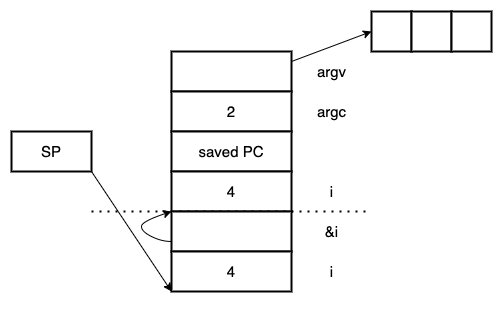

The diagram above was exported from draw.io. Its source (the exported page's mxGraphModel, read from the mxfile embedded in the PNG):
<mxGraphModel dx="1106" dy="860" grid="1" gridSize="10" guides="1" tooltips="1" connect="1" arrows="1" fold="1" page="1" pageScale="1" pageWidth="827" pageHeight="1169" math="0" shadow="0">
  <root>
    <mxCell id="0" />
    <mxCell id="1" parent="0" />
    <mxCell id="aYoy_3L2YnLloJY3Hz53-1" value="" style="rounded=0;whiteSpace=wrap;html=1;strokeWidth=2;" vertex="1" parent="1">
      <mxGeometry x="240" y="160" width="120" height="40" as="geometry" />
    </mxCell>
    <mxCell id="aYoy_3L2YnLloJY3Hz53-2" value="&lt;font style=&quot;font-size: 15px&quot;&gt;2&lt;/font&gt;" style="rounded=0;whiteSpace=wrap;html=1;strokeWidth=2;" vertex="1" parent="1">
      <mxGeometry x="240" y="200" width="120" height="40" as="geometry" />
    </mxCell>
    <mxCell id="aYoy_3L2YnLloJY3Hz53-3" value="&lt;font style=&quot;font-size: 15px&quot;&gt;saved PC&lt;/font&gt;" style="rounded=0;whiteSpace=wrap;html=1;strokeWidth=2;" vertex="1" parent="1">
      <mxGeometry x="240" y="240" width="120" height="40" as="geometry" />
    </mxCell>
    <mxCell id="aYoy_3L2YnLloJY3Hz53-4" value="" style="rounded=0;whiteSpace=wrap;html=1;strokeWidth=2;" vertex="1" parent="1">
      <mxGeometry x="440" y="120" width="40" height="40" as="geometry" />
    </mxCell>
    <mxCell id="aYoy_3L2YnLloJY3Hz53-5" value="" style="rounded=0;whiteSpace=wrap;html=1;strokeWidth=2;" vertex="1" parent="1">
      <mxGeometry x="480" y="120" width="40" height="40" as="geometry" />
    </mxCell>
    <mxCell id="aYoy_3L2YnLloJY3Hz53-6" value="" style="rounded=0;whiteSpace=wrap;html=1;strokeWidth=2;" vertex="1" parent="1">
      <mxGeometry x="520" y="120" width="40" height="40" as="geometry" />
    </mxCell>
    <mxCell id="aYoy_3L2YnLloJY3Hz53-8" value="argc" style="text;html=1;align=center;verticalAlign=middle;resizable=0;points=[];autosize=1;strokeColor=none;fillColor=none;fontSize=15;" vertex="1" parent="1">
      <mxGeometry x="380" y="210" width="40" height="20" as="geometry" />
    </mxCell>
    <mxCell id="aYoy_3L2YnLloJY3Hz53-10" value="argv" style="text;html=1;align=center;verticalAlign=middle;resizable=0;points=[];autosize=1;strokeColor=none;fillColor=none;fontSize=15;" vertex="1" parent="1">
      <mxGeometry x="380" y="170" width="40" height="20" as="geometry" />
    </mxCell>
    <mxCell id="aYoy_3L2YnLloJY3Hz53-12" value="" style="endArrow=classic;html=1;rounded=0;fontSize=15;entryX=0;entryY=0.5;entryDx=0;entryDy=0;exitX=1;exitY=0.25;exitDx=0;exitDy=0;" edge="1" parent="1" source="aYoy_3L2YnLloJY3Hz53-1" target="aYoy_3L2YnLloJY3Hz53-4">
      <mxGeometry width="50" height="50" relative="1" as="geometry">
        <mxPoint x="490" y="340" as="sourcePoint" />
        <mxPoint x="540" y="290" as="targetPoint" />
      </mxGeometry>
    </mxCell>
    <mxCell id="aYoy_3L2YnLloJY3Hz53-13" value="&lt;font style=&quot;font-size: 15px&quot;&gt;4&lt;/font&gt;" style="rounded=0;whiteSpace=wrap;html=1;strokeWidth=2;" vertex="1" parent="1">
      <mxGeometry x="240" y="280" width="120" height="40" as="geometry" />
    </mxCell>
    <mxCell id="aYoy_3L2YnLloJY3Hz53-14" value="SP" style="rounded=0;whiteSpace=wrap;html=1;fontSize=15;strokeWidth=2;" vertex="1" parent="1">
      <mxGeometry x="80" y="240" width="80" height="40" as="geometry" />
    </mxCell>
    <mxCell id="aYoy_3L2YnLloJY3Hz53-15" value="" style="endArrow=classic;html=1;rounded=0;fontSize=15;exitX=1;exitY=1;exitDx=0;exitDy=0;entryX=0;entryY=1;entryDx=0;entryDy=0;" edge="1" parent="1" source="aYoy_3L2YnLloJY3Hz53-14" target="aYoy_3L2YnLloJY3Hz53-22">
      <mxGeometry width="50" height="50" relative="1" as="geometry">
        <mxPoint x="390" y="460" as="sourcePoint" />
        <mxPoint x="240" y="320" as="targetPoint" />
      </mxGeometry>
    </mxCell>
    <mxCell id="aYoy_3L2YnLloJY3Hz53-16" value="" style="endArrow=none;dashed=1;html=1;dashPattern=1 3;strokeWidth=2;rounded=0;fontSize=15;" edge="1" parent="1">
      <mxGeometry width="50" height="50" relative="1" as="geometry">
        <mxPoint x="160" y="320" as="sourcePoint" />
        <mxPoint x="440" y="320" as="targetPoint" />
      </mxGeometry>
    </mxCell>
    <mxCell id="aYoy_3L2YnLloJY3Hz53-18" value="" style="rounded=0;whiteSpace=wrap;html=1;strokeWidth=2;" vertex="1" parent="1">
      <mxGeometry x="240" y="320" width="120" height="40" as="geometry" />
    </mxCell>
    <mxCell id="aYoy_3L2YnLloJY3Hz53-19" value="i" style="text;html=1;align=center;verticalAlign=middle;resizable=0;points=[];autosize=1;strokeColor=none;fillColor=none;fontSize=15;" vertex="1" parent="1">
      <mxGeometry x="390" y="290" width="20" height="20" as="geometry" />
    </mxCell>
    <mxCell id="aYoy_3L2YnLloJY3Hz53-20" value="" style="curved=1;endArrow=classic;html=1;rounded=0;fontSize=15;exitX=0;exitY=0.75;exitDx=0;exitDy=0;" edge="1" parent="1" source="aYoy_3L2YnLloJY3Hz53-18">
      <mxGeometry width="50" height="50" relative="1" as="geometry">
        <mxPoint x="170" y="390" as="sourcePoint" />
        <mxPoint x="240" y="320" as="targetPoint" />
        <Array as="points">
          <mxPoint x="230" y="350" />
          <mxPoint x="210" y="340" />
          <mxPoint x="210" y="330" />
        </Array>
      </mxGeometry>
    </mxCell>
    <mxCell id="aYoy_3L2YnLloJY3Hz53-21" value="&amp;amp;i" style="text;html=1;align=center;verticalAlign=middle;resizable=0;points=[];autosize=1;strokeColor=none;fillColor=none;fontSize=15;" vertex="1" parent="1">
      <mxGeometry x="385" y="330" width="30" height="20" as="geometry" />
    </mxCell>
    <mxCell id="aYoy_3L2YnLloJY3Hz53-22" value="&lt;font style=&quot;font-size: 15px&quot;&gt;4&lt;/font&gt;" style="rounded=0;whiteSpace=wrap;html=1;strokeWidth=2;" vertex="1" parent="1">
      <mxGeometry x="240" y="360" width="120" height="40" as="geometry" />
    </mxCell>
    <mxCell id="aYoy_3L2YnLloJY3Hz53-23" value="i" style="text;html=1;align=center;verticalAlign=middle;resizable=0;points=[];autosize=1;strokeColor=none;fillColor=none;fontSize=15;" vertex="1" parent="1">
      <mxGeometry x="390" y="370" width="20" height="20" as="geometry" />
    </mxCell>
  </root>
</mxGraphModel>